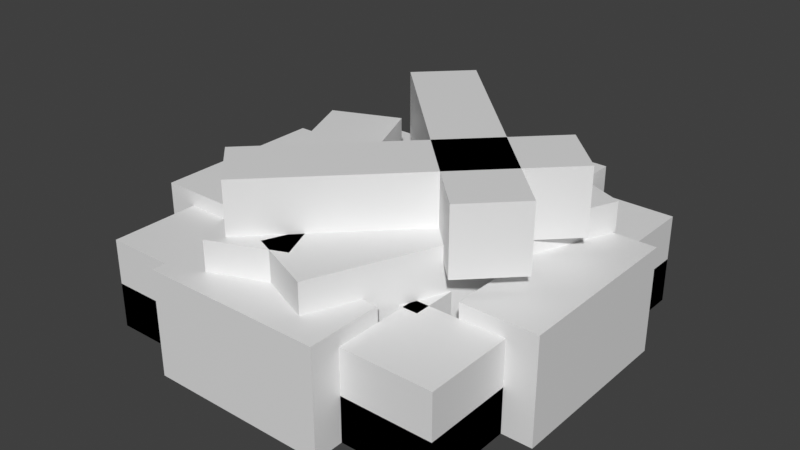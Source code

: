 # Source: tctechnology_fire_pit.blend  (saved by Blender 5.3.31; exported with 4.5.12 LTS)
import bpy
from mathutils import Matrix  # noqa: F401  (used for matrix-valued properties, if any)

bpy.ops.wm.read_factory_settings(use_empty=True)
scene = bpy.context.scene
scene.name = 'Scene'

# ---- materials (node trees are filled in below, after node groups)
mat_tctechnology_fire_pit_preview = bpy.data.materials.new('tctechnology_fire_pit_preview')

# ---- material node trees
mat_tctechnology_fire_pit_preview.use_nodes = True; mat_tctechnology_fire_pit_preview.node_tree.nodes.clear()
_N = mat_tctechnology_fire_pit_preview.node_tree.nodes; _L = mat_tctechnology_fire_pit_preview.node_tree.links
n0 = _N.new('ShaderNodeBsdfPrincipled'); n0.name = 'Principled BSDF'; n0.location = (-200, 100)
n0.inputs[10].default_value = 0.005
n1 = _N.new('ShaderNodeOutputMaterial'); n1.name = 'Material Output'; n1.location = (200, 100)
_L.new(n0.outputs[0], n1.inputs[0])
n1.is_active_output = True

# ---- world
world_bakeworld = bpy.data.worlds.new('BakeWorld'); scene.world = world_bakeworld
world_bakeworld.use_nodes = True; world_bakeworld.node_tree.nodes.clear()
_N = world_bakeworld.node_tree.nodes; _L = world_bakeworld.node_tree.links
n0 = _N.new('ShaderNodeBackground'); n0.name = 'Background'; n0.location = (-200, 100)
n0.inputs[0].default_value = (0.05, 0.05, 0.05, 1.0)
n1 = _N.new('ShaderNodeOutputWorld'); n1.name = 'World Output'; n1.location = (200, 100)
_L.new(n0.outputs[0], n1.inputs[0])
n1.is_active_output = True
world_bakeworld.light_settings.distance = 0.14

# ---- meshes
me_fire_pit_elem_00 = bpy.data.meshes.new('fire_pit_elem_00')
me_fire_pit_elem_00.from_pydata([(-0.375, -0.375, 0.0), (0.375, -0.375, 0.0), (0.375, 0.375, 0.0), (-0.375, 0.375, 0.0), (-0.375, -0.375, 0.09375), (0.375, -0.375, 0.09375), (0.375, 0.375, 0.09375), (-0.375, 0.375, 0.09375)], [], [(0, 1, 5, 4), (2, 3, 7, 6), (3, 0, 4, 7), (1, 2, 6, 5), (4, 5, 6, 7), (3, 2, 1, 0)])
me_fire_pit_elem_00.materials.append(mat_tctechnology_fire_pit_preview)
me_fire_pit_elem_00.update()
me_fire_pit_elem_01 = bpy.data.meshes.new('fire_pit_elem_01')
me_fire_pit_elem_01.from_pydata([(-0.2188, -0.2188, 0.09375), (0.2188, -0.2188, 0.09375), (0.2188, 0.2188, 0.09375), (-0.2188, 0.2188, 0.09375), (-0.2188, -0.2188, 0.1875), (0.2188, -0.2188, 0.1875), (0.2188, 0.2188, 0.1875), (-0.2188, 0.2188, 0.1875)], [], [(0, 1, 5, 4), (2, 3, 7, 6), (3, 0, 4, 7), (1, 2, 6, 5), (4, 5, 6, 7), (3, 2, 1, 0)])
me_fire_pit_elem_01.materials.append(mat_tctechnology_fire_pit_preview)
me_fire_pit_elem_01.update()
me_fire_pit_elem_02 = bpy.data.meshes.new('fire_pit_elem_02')
me_fire_pit_elem_02.from_pydata([(-0.1875, -0.4375, 0.0), (0.1875, -0.4375, 0.0), (0.1875, -0.2812, 0.0), (-0.1875, -0.2812, 0.0), (-0.1875, -0.4375, 0.2188), (0.1875, -0.4375, 0.2188), (0.1875, -0.2812, 0.2188), (-0.1875, -0.2812, 0.2188)], [], [(0, 1, 5, 4), (2, 3, 7, 6), (3, 0, 4, 7), (1, 2, 6, 5), (4, 5, 6, 7), (3, 2, 1, 0)])
me_fire_pit_elem_02.materials.append(mat_tctechnology_fire_pit_preview)
me_fire_pit_elem_02.update()
me_fire_pit_elem_03 = bpy.data.meshes.new('fire_pit_elem_03')
me_fire_pit_elem_03.from_pydata([(-0.1875, 0.2812, 0.0), (0.1875, 0.2812, 0.0), (0.1875, 0.4375, 0.0), (-0.1875, 0.4375, 0.0), (-0.1875, 0.2812, 0.2188), (0.1875, 0.2812, 0.2188), (0.1875, 0.4375, 0.2188), (-0.1875, 0.4375, 0.2188)], [], [(0, 1, 5, 4), (2, 3, 7, 6), (3, 0, 4, 7), (1, 2, 6, 5), (4, 5, 6, 7), (3, 2, 1, 0)])
me_fire_pit_elem_03.materials.append(mat_tctechnology_fire_pit_preview)
me_fire_pit_elem_03.update()
me_fire_pit_elem_04 = bpy.data.meshes.new('fire_pit_elem_04')
me_fire_pit_elem_04.from_pydata([(-0.4375, -0.1875, 0.0), (-0.2812, -0.1875, 0.0), (-0.2812, 0.1875, 0.0), (-0.4375, 0.1875, 0.0), (-0.4375, -0.1875, 0.2188), (-0.2812, -0.1875, 0.2188), (-0.2812, 0.1875, 0.2188), (-0.4375, 0.1875, 0.2188)], [], [(0, 1, 5, 4), (2, 3, 7, 6), (3, 0, 4, 7), (1, 2, 6, 5), (4, 5, 6, 7), (3, 2, 1, 0)])
me_fire_pit_elem_04.materials.append(mat_tctechnology_fire_pit_preview)
me_fire_pit_elem_04.update()
me_fire_pit_elem_05 = bpy.data.meshes.new('fire_pit_elem_05')
me_fire_pit_elem_05.from_pydata([(0.2812, -0.1875, 0.0), (0.4375, -0.1875, 0.0), (0.4375, 0.1875, 0.0), (0.2812, 0.1875, 0.0), (0.2812, -0.1875, 0.2188), (0.4375, -0.1875, 0.2188), (0.4375, 0.1875, 0.2188), (0.2812, 0.1875, 0.2188)], [], [(0, 1, 5, 4), (2, 3, 7, 6), (3, 0, 4, 7), (1, 2, 6, 5), (4, 5, 6, 7), (3, 2, 1, 0)])
me_fire_pit_elem_05.materials.append(mat_tctechnology_fire_pit_preview)
me_fire_pit_elem_05.update()
me_fire_pit_elem_06 = bpy.data.meshes.new('fire_pit_elem_06')
me_fire_pit_elem_06.from_pydata([(-0.375, -0.375, 0.0), (-0.1875, -0.375, 0.0), (-0.1875, -0.1875, 0.0), (-0.375, -0.1875, 0.0), (-0.375, -0.375, 0.1875), (-0.1875, -0.375, 0.1875), (-0.1875, -0.1875, 0.1875), (-0.375, -0.1875, 0.1875)], [], [(0, 1, 5, 4), (2, 3, 7, 6), (3, 0, 4, 7), (1, 2, 6, 5), (4, 5, 6, 7), (3, 2, 1, 0)])
me_fire_pit_elem_06.materials.append(mat_tctechnology_fire_pit_preview)
me_fire_pit_elem_06.update()
me_fire_pit_elem_07 = bpy.data.meshes.new('fire_pit_elem_07')
me_fire_pit_elem_07.from_pydata([(0.1875, -0.375, 0.0), (0.375, -0.375, 0.0), (0.375, -0.1875, 0.0), (0.1875, -0.1875, 0.0), (0.1875, -0.375, 0.1875), (0.375, -0.375, 0.1875), (0.375, -0.1875, 0.1875), (0.1875, -0.1875, 0.1875)], [], [(0, 1, 5, 4), (2, 3, 7, 6), (3, 0, 4, 7), (1, 2, 6, 5), (4, 5, 6, 7), (3, 2, 1, 0)])
me_fire_pit_elem_07.materials.append(mat_tctechnology_fire_pit_preview)
me_fire_pit_elem_07.update()
me_fire_pit_elem_08 = bpy.data.meshes.new('fire_pit_elem_08')
me_fire_pit_elem_08.from_pydata([(-0.375, 0.1875, 0.0), (-0.1875, 0.1875, 0.0), (-0.1875, 0.375, 0.0), (-0.375, 0.375, 0.0), (-0.375, 0.1875, 0.1875), (-0.1875, 0.1875, 0.1875), (-0.1875, 0.375, 0.1875), (-0.375, 0.375, 0.1875)], [], [(0, 1, 5, 4), (2, 3, 7, 6), (3, 0, 4, 7), (1, 2, 6, 5), (4, 5, 6, 7), (3, 2, 1, 0)])
me_fire_pit_elem_08.materials.append(mat_tctechnology_fire_pit_preview)
me_fire_pit_elem_08.update()
me_fire_pit_elem_09 = bpy.data.meshes.new('fire_pit_elem_09')
me_fire_pit_elem_09.from_pydata([(0.1875, 0.1875, 0.0), (0.375, 0.1875, 0.0), (0.375, 0.375, 0.0), (0.1875, 0.375, 0.0), (0.1875, 0.1875, 0.1875), (0.375, 0.1875, 0.1875), (0.375, 0.375, 0.1875), (0.1875, 0.375, 0.1875)], [], [(0, 1, 5, 4), (2, 3, 7, 6), (3, 0, 4, 7), (1, 2, 6, 5), (4, 5, 6, 7), (3, 2, 1, 0)])
me_fire_pit_elem_09.materials.append(mat_tctechnology_fire_pit_preview)
me_fire_pit_elem_09.update()
me_fire_pit_elem_10 = bpy.data.meshes.new('fire_pit_elem_10')
me_fire_pit_elem_10.from_pydata([(-0.25, -0.3125, 0.125), (-0.09375, -0.3125, 0.125), (-0.09375, 0.3125, 0.125), (-0.25, 0.3125, 0.125), (-0.25, -0.3125, 0.2812), (-0.09375, -0.3125, 0.2812), (-0.09375, 0.3125, 0.2812), (-0.25, 0.3125, 0.2812)], [], [(0, 1, 5, 4), (2, 3, 7, 6), (3, 0, 4, 7), (1, 2, 6, 5), (4, 5, 6, 7), (3, 2, 1, 0)])
me_fire_pit_elem_10.materials.append(mat_tctechnology_fire_pit_preview)
me_fire_pit_elem_10.update()
me_fire_pit_elem_11 = bpy.data.meshes.new('fire_pit_elem_11')
me_fire_pit_elem_11.from_pydata([(0.09375, -0.3125, 0.125), (0.25, -0.3125, 0.125), (0.25, 0.3125, 0.125), (0.09375, 0.3125, 0.125), (0.09375, -0.3125, 0.2812), (0.25, -0.3125, 0.2812), (0.25, 0.3125, 0.2812), (0.09375, 0.3125, 0.2812)], [], [(0, 1, 5, 4), (2, 3, 7, 6), (3, 0, 4, 7), (1, 2, 6, 5), (4, 5, 6, 7), (3, 2, 1, 0)])
me_fire_pit_elem_11.materials.append(mat_tctechnology_fire_pit_preview)
me_fire_pit_elem_11.update()
me_fire_pit_elem_12 = bpy.data.meshes.new('fire_pit_elem_12')
me_fire_pit_elem_12.from_pydata([(-0.3125, -0.1875, 0.25), (0.3125, -0.1875, 0.25), (0.3125, -0.05, 0.25), (-0.3125, -0.05, 0.25), (-0.3125, -0.1875, 0.3875), (0.3125, -0.1875, 0.3875), (0.3125, -0.05, 0.3875), (-0.3125, -0.05, 0.3875)], [], [(0, 1, 5, 4), (2, 3, 7, 6), (3, 0, 4, 7), (1, 2, 6, 5), (4, 5, 6, 7), (3, 2, 1, 0)])
me_fire_pit_elem_12.materials.append(mat_tctechnology_fire_pit_preview)
me_fire_pit_elem_12.update()
me_fire_pit_elem_13 = bpy.data.meshes.new('fire_pit_elem_13')
me_fire_pit_elem_13.from_pydata([(-0.3125, 0.05, 0.25), (0.3125, 0.05, 0.25), (0.3125, 0.1875, 0.25), (-0.3125, 0.1875, 0.25), (-0.3125, 0.05, 0.3875), (0.3125, 0.05, 0.3875), (0.3125, 0.1875, 0.3875), (-0.3125, 0.1875, 0.3875)], [], [(0, 1, 5, 4), (2, 3, 7, 6), (3, 0, 4, 7), (1, 2, 6, 5), (4, 5, 6, 7), (3, 2, 1, 0)])
me_fire_pit_elem_13.materials.append(mat_tctechnology_fire_pit_preview)
me_fire_pit_elem_13.update()

# ---- objects
ob_ash_bed = bpy.data.objects.new('ash_bed', me_fire_pit_elem_00)
ob_ember_core = bpy.data.objects.new('ember_core', me_fire_pit_elem_01)
ob_stone_n = bpy.data.objects.new('stone_n', me_fire_pit_elem_02)
ob_stone_s = bpy.data.objects.new('stone_s', me_fire_pit_elem_03)
ob_stone_w = bpy.data.objects.new('stone_w', me_fire_pit_elem_04)
ob_stone_e = bpy.data.objects.new('stone_e', me_fire_pit_elem_05)
ob_stone_nw = bpy.data.objects.new('stone_nw', me_fire_pit_elem_06)
ob_stone_ne = bpy.data.objects.new('stone_ne', me_fire_pit_elem_07)
ob_stone_sw = bpy.data.objects.new('stone_sw', me_fire_pit_elem_08)
ob_stone_se = bpy.data.objects.new('stone_se', me_fire_pit_elem_09)
ob_log_ns_1 = bpy.data.objects.new('log_ns_1', me_fire_pit_elem_10)
ob_log_ns_2 = bpy.data.objects.new('log_ns_2', me_fire_pit_elem_11)
ob_log_ew_1 = bpy.data.objects.new('log_ew_1', me_fire_pit_elem_12)
ob_log_ew_2 = bpy.data.objects.new('log_ew_2', me_fire_pit_elem_13)

# ---- transforms, parenting, visibility, modifiers, constraints
ob_ash_bed.location = (0.0, 0.0, 0.0)
ob_ember_core.location = (0.0, 0.0, 0.0)
ob_stone_n.location = (0.0, 0.0, 0.0)
ob_stone_s.location = (0.0, 0.0, 0.0)
ob_stone_w.location = (0.0, 0.0, 0.0)
ob_stone_e.location = (0.0, 0.0, 0.0)
ob_stone_nw.location = (0.0, 0.0, 0.0)
ob_stone_ne.location = (0.0, 0.0, 0.0)
ob_stone_sw.location = (0.0, 0.0, 0.0)
ob_stone_se.location = (0.0, 0.0, 0.0)
ob_log_ns_1.location = (0.0, 0.0, 0.0)
ob_log_ns_1.rotation_euler = (0.0, 0.0, 0.3927)
ob_log_ns_2.location = (0.0, 0.0, 0.0)
ob_log_ns_2.rotation_euler = (0.0, 0.0, -0.3927)
ob_log_ew_1.location = (0.0, 0.0, 0.0)
ob_log_ew_1.rotation_euler = (0.0, 0.0, 0.7854)
ob_log_ew_2.location = (0.0, 0.0, 0.0)
ob_log_ew_2.rotation_euler = (0.0, 0.0, -0.7854)

# ---- collection membership
scene.collection.objects.link(ob_ash_bed)
scene.collection.objects.link(ob_ember_core)
scene.collection.objects.link(ob_stone_n)
scene.collection.objects.link(ob_stone_s)
scene.collection.objects.link(ob_stone_w)
scene.collection.objects.link(ob_stone_e)
scene.collection.objects.link(ob_stone_nw)
scene.collection.objects.link(ob_stone_ne)
scene.collection.objects.link(ob_stone_sw)
scene.collection.objects.link(ob_stone_se)
scene.collection.objects.link(ob_log_ns_1)
scene.collection.objects.link(ob_log_ns_2)
scene.collection.objects.link(ob_log_ew_1)
scene.collection.objects.link(ob_log_ew_2)

# ---- scene / render settings (as saved in the file)
scene.frame_start = 1; scene.frame_end = 250; scene.frame_set(1)
scene.render.engine = 'CYCLES'
scene.render.bake_bias = 0.0
scene.render.bake_samples = 0
scene.render.compositor_device = 'GPU'
scene.cycles.use_denoising = False
scene.cycles.samples = 1
scene.eevee.use_volume_custom_range = False
scene.eevee.fast_gi_thickness_near = 0.1
scene.eevee.fast_gi_thickness_far = 0.0
scene.eevee.ray_tracing_options.screen_trace_thickness = 0.1
scene.view_settings.view_transform = 'Standard'
bpy.context.view_layer.update()

# ---- added for rendering (the .blend has no active camera and no usable light): camera, sun
cam_auto = bpy.data.cameras.new('AutoCamera')
cam_auto.lens = 50.0
cam_auto.sensor_width = 36.0
cam_auto.clip_end = 1000.0
ob_auto_camera = bpy.data.objects.new('AutoCamera', cam_auto)
scene.collection.objects.link(ob_auto_camera)
ob_auto_camera.location = (1.19973, -1.43968, 1.15353)
ob_auto_camera.rotation_euler = (1.09748, -7.21219e-08, 0.694738)
scene.camera = ob_auto_camera
light_auto_sun = bpy.data.lights.new('AutoSun', 'SUN')
light_auto_sun.energy = 3.0
light_auto_sun.angle = 0.0523599
ob_auto_sun = bpy.data.objects.new('AutoSun', light_auto_sun)
scene.collection.objects.link(ob_auto_sun)
ob_auto_sun.rotation_euler = (0.872665, 0.174533, 0.523599)
bpy.context.view_layer.update()
